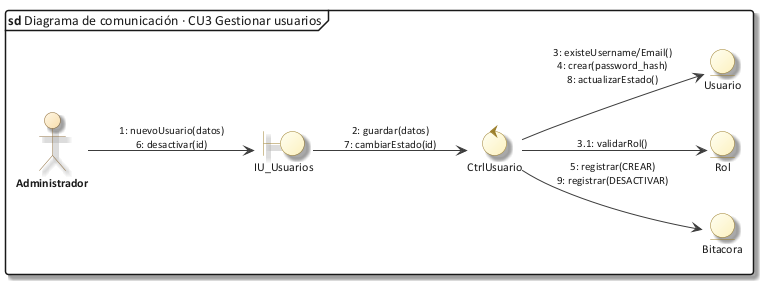

The diagram above was rendered by PlantUML. Its source (embedded in the PNG):
@startuml 30_com_cu03
!include C:/Users/Sergio Estaca Paco/Desktop/HeadSalud/Docs/diagramas/estilo_ea.iuml
mainframe **sd** Diagrama de comunicación · CU3 Gestionar usuarios
left to right direction
actor "Administrador" as A
boundary "IU_Usuarios" as IU
control "CtrlUsuario" as C
entity "Usuario" as U
entity "Rol" as R
entity "Bitacora" as B
A --> IU : "1: nuevoUsuario(datos)\n6: desactivar(id)"
IU --> C : "2: guardar(datos)\n7: cambiarEstado(id)"
C --> U : "3: existeUsername/Email()\n4: crear(password_hash)\n8: actualizarEstado()"
C --> R : "3.1: validarRol()"
C --> B : "5: registrar(CREAR)\n9: registrar(DESACTIVAR)"
@enduml